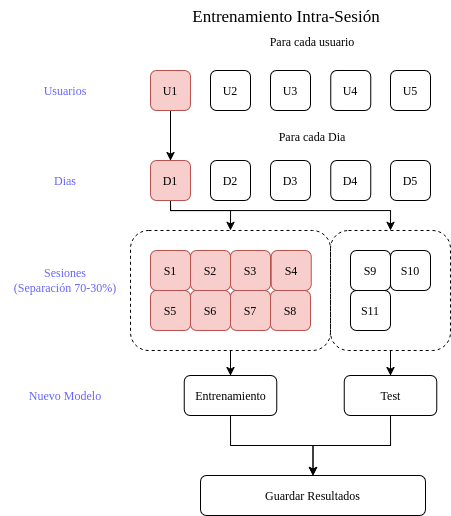

The diagram above was exported from draw.io. Its source (the exported page's mxGraphModel, read from the mxfile embedded in the PNG):
<mxGraphModel dx="2497" dy="925" grid="1" gridSize="10" guides="1" tooltips="1" connect="1" arrows="1" fold="1" page="1" pageScale="1" pageWidth="850" pageHeight="1100" math="0" shadow="0">
  <root>
    <mxCell id="0" />
    <mxCell id="1" parent="0" />
    <mxCell id="2" parent="1" style="text;html=1;whiteSpace=wrap;strokeColor=none;fillColor=none;align=center;verticalAlign=middle;rounded=0;fontFamily=Times New Roman;fontSize=17;" value="Entrenamiento Intra-Sesión" vertex="1">
      <mxGeometry height="30" width="291.75" x="-650" y="80" as="geometry" />
    </mxCell>
    <mxCell id="3" connectable="0" parent="1" style="group;fontFamily=Times New Roman;" value="" vertex="1">
      <mxGeometry height="485" width="450" x="-790" y="110" as="geometry" />
    </mxCell>
    <mxCell id="4" parent="3" style="text;html=1;whiteSpace=wrap;strokeColor=none;fillColor=none;align=center;verticalAlign=middle;rounded=0;fontColor=#6666FF;fontFamily=Times New Roman;" value="&lt;div&gt;Usuarios&lt;/div&gt;" vertex="1">
      <mxGeometry height="20" width="60" x="35" y="50" as="geometry" />
    </mxCell>
    <mxCell id="5" parent="3" style="text;html=1;whiteSpace=wrap;strokeColor=none;fillColor=none;align=center;verticalAlign=middle;rounded=0;fontColor=#6666FF;fontFamily=Times New Roman;" value="Dias" vertex="1">
      <mxGeometry height="20" width="60" x="35" y="140" as="geometry" />
    </mxCell>
    <mxCell id="6" parent="3" style="text;html=1;whiteSpace=wrap;strokeColor=none;fillColor=none;align=center;verticalAlign=middle;rounded=0;fontColor=#6666FF;fontFamily=Times New Roman;" value="&lt;div&gt;Sesiones&lt;/div&gt;(Separación 70-30%)" vertex="1">
      <mxGeometry height="20" width="130" y="240" as="geometry" />
    </mxCell>
    <mxCell id="7" parent="3" style="text;html=1;whiteSpace=wrap;strokeColor=none;fillColor=none;align=center;verticalAlign=middle;rounded=0;fontFamily=Times New Roman;" value="Para cada usuario" vertex="1">
      <mxGeometry height="22.5" width="106.0578947368421" x="259.47" as="geometry" />
    </mxCell>
    <mxCell id="8" parent="3" style="text;html=1;whiteSpace=wrap;strokeColor=none;fillColor=none;align=center;verticalAlign=middle;rounded=0;fontFamily=Times New Roman;" value="Para cada Dia" vertex="1">
      <mxGeometry height="22.5" width="106.0578947368421" x="259.47" y="95" as="geometry" />
    </mxCell>
    <mxCell id="9" parent="3" style="text;html=1;whiteSpace=wrap;strokeColor=none;fillColor=none;align=center;verticalAlign=middle;rounded=0;fontColor=#6666FF;fontFamily=Times New Roman;" value="Nuevo Modelo" vertex="1">
      <mxGeometry height="20" width="80" x="25" y="355" as="geometry" />
    </mxCell>
    <mxCell id="10" edge="1" parent="3" source="11" style="edgeStyle=orthogonalEdgeStyle;rounded=0;orthogonalLoop=1;jettySize=auto;html=1;exitX=0.5;exitY=1;exitDx=0;exitDy=0;entryX=0.5;entryY=0;entryDx=0;entryDy=0;fontFamily=Times New Roman;" target="14">
      <mxGeometry relative="1" as="geometry" />
    </mxCell>
    <mxCell id="11" parent="3" style="rounded=1;whiteSpace=wrap;html=1;fontFamily=Times New Roman;" value="Entrenamiento" vertex="1">
      <mxGeometry height="40" width="92.5" x="183.75" y="345" as="geometry" />
    </mxCell>
    <mxCell id="12" edge="1" parent="3" source="13" style="edgeStyle=orthogonalEdgeStyle;rounded=0;orthogonalLoop=1;jettySize=auto;html=1;exitX=0.5;exitY=1;exitDx=0;exitDy=0;entryX=0.5;entryY=0;entryDx=0;entryDy=0;fontFamily=Times New Roman;" target="14">
      <mxGeometry relative="1" as="geometry" />
    </mxCell>
    <mxCell id="13" parent="3" style="rounded=1;whiteSpace=wrap;html=1;fontFamily=Times New Roman;" value="Test" vertex="1">
      <mxGeometry height="40" width="92.5" x="343.75" y="345" as="geometry" />
    </mxCell>
    <mxCell id="14" parent="3" style="rounded=1;whiteSpace=wrap;html=1;fontFamily=Times New Roman;" value="&lt;div&gt;Guardar Resultados&lt;/div&gt;" vertex="1">
      <mxGeometry height="40" width="225" x="200" y="445" as="geometry" />
    </mxCell>
    <mxCell id="15" connectable="0" parent="3" style="group;fontFamily=Times New Roman;" value="" vertex="1">
      <mxGeometry height="280" width="320" x="130" y="40" as="geometry" />
    </mxCell>
    <mxCell id="16" parent="15" style="rounded=1;whiteSpace=wrap;html=1;container=0;fillColor=none;dashed=1;fontFamily=Times New Roman;" value="" vertex="1">
      <mxGeometry height="120" width="120" x="200" y="160" as="geometry" />
    </mxCell>
    <mxCell id="17" parent="15" style="rounded=1;whiteSpace=wrap;html=1;container=0;fillColor=none;dashed=1;fontFamily=Times New Roman;" value="" vertex="1">
      <mxGeometry height="120" width="200" y="160" as="geometry" />
    </mxCell>
    <mxCell id="18" edge="1" parent="15" source="19" style="edgeStyle=orthogonalEdgeStyle;rounded=0;orthogonalLoop=1;jettySize=auto;html=1;exitX=0.5;exitY=1;exitDx=0;exitDy=0;entryX=0.5;entryY=0;entryDx=0;entryDy=0;fontFamily=Times New Roman;" target="26">
      <mxGeometry relative="1" as="geometry" />
    </mxCell>
    <mxCell id="19" parent="15" style="rounded=1;whiteSpace=wrap;html=1;fillColor=#f8cecc;strokeColor=#b85450;container=0;fontFamily=Times New Roman;" value="U1" vertex="1">
      <mxGeometry height="40" width="40" x="20" as="geometry" />
    </mxCell>
    <mxCell id="20" parent="15" style="rounded=1;whiteSpace=wrap;html=1;container=0;fontFamily=Times New Roman;" value="U5" vertex="1">
      <mxGeometry height="40" width="40" x="260" as="geometry" />
    </mxCell>
    <mxCell id="21" parent="15" style="rounded=1;whiteSpace=wrap;html=1;container=0;fontFamily=Times New Roman;" value="U4" vertex="1">
      <mxGeometry height="40" width="40" x="200.32999999999993" as="geometry" />
    </mxCell>
    <mxCell id="22" parent="15" style="rounded=1;whiteSpace=wrap;html=1;container=0;fontFamily=Times New Roman;" value="U3" vertex="1">
      <mxGeometry height="40" width="40" x="140" as="geometry" />
    </mxCell>
    <mxCell id="23" parent="15" style="rounded=1;whiteSpace=wrap;html=1;container=0;fontFamily=Times New Roman;" value="U2" vertex="1">
      <mxGeometry height="40" width="40" x="80" as="geometry" />
    </mxCell>
    <mxCell id="24" edge="1" parent="15" source="26" style="edgeStyle=orthogonalEdgeStyle;rounded=0;orthogonalLoop=1;jettySize=auto;html=1;exitX=0.5;exitY=1;exitDx=0;exitDy=0;entryX=0.5;entryY=0;entryDx=0;entryDy=0;fontFamily=Times New Roman;" target="17">
      <mxGeometry relative="1" as="geometry">
        <Array as="points">
          <mxPoint x="40" y="140" />
          <mxPoint x="100" y="140" />
        </Array>
        <mxPoint x="120" y="159.9999999999999" as="targetPoint" />
      </mxGeometry>
    </mxCell>
    <mxCell id="25" edge="1" parent="15" source="26" style="edgeStyle=orthogonalEdgeStyle;rounded=0;orthogonalLoop=1;jettySize=auto;html=1;exitX=0.5;exitY=1;exitDx=0;exitDy=0;entryX=0.5;entryY=0;entryDx=0;entryDy=0;fontFamily=Times New Roman;" target="16">
      <mxGeometry relative="1" as="geometry">
        <Array as="points">
          <mxPoint x="40" y="140" />
          <mxPoint x="260" y="140" />
        </Array>
        <mxPoint x="260" y="159.9999999999999" as="targetPoint" />
      </mxGeometry>
    </mxCell>
    <mxCell id="26" parent="15" style="rounded=1;whiteSpace=wrap;html=1;container=0;fillColor=#f8cecc;strokeColor=#b85450;fontFamily=Times New Roman;" value="D1" vertex="1">
      <mxGeometry height="40" width="40" x="20" y="90" as="geometry" />
    </mxCell>
    <mxCell id="27" parent="15" style="rounded=1;whiteSpace=wrap;html=1;container=0;fontFamily=Times New Roman;" value="D5" vertex="1">
      <mxGeometry height="40" width="40" x="260" y="90" as="geometry" />
    </mxCell>
    <mxCell id="28" parent="15" style="rounded=1;whiteSpace=wrap;html=1;container=0;fontFamily=Times New Roman;" value="D4" vertex="1">
      <mxGeometry height="40" width="40" x="200.32999999999993" y="90" as="geometry" />
    </mxCell>
    <mxCell id="29" parent="15" style="rounded=1;whiteSpace=wrap;html=1;container=0;fontFamily=Times New Roman;" value="D3" vertex="1">
      <mxGeometry height="40" width="40" x="140" y="90" as="geometry" />
    </mxCell>
    <mxCell id="30" parent="15" style="rounded=1;whiteSpace=wrap;html=1;container=0;fontFamily=Times New Roman;" value="D2" vertex="1">
      <mxGeometry height="40" width="40" x="80" y="90" as="geometry" />
    </mxCell>
    <mxCell id="31" parent="15" style="rounded=1;whiteSpace=wrap;html=1;container=0;fillColor=#f8cecc;strokeColor=#b85450;fontFamily=Times New Roman;" value="&lt;div&gt;S1&lt;/div&gt;" vertex="1">
      <mxGeometry height="40" width="40" x="20" y="180" as="geometry" />
    </mxCell>
    <mxCell id="32" parent="15" style="rounded=1;whiteSpace=wrap;html=1;fillColor=#f8cecc;strokeColor=#b85450;container=0;fontFamily=Times New Roman;" value="S5" vertex="1">
      <mxGeometry height="40" width="40" x="19.999999999999773" y="220" as="geometry" />
    </mxCell>
    <mxCell id="33" parent="15" style="rounded=1;whiteSpace=wrap;html=1;container=0;fillColor=#f8cecc;strokeColor=#b85450;fontFamily=Times New Roman;" value="S4" vertex="1">
      <mxGeometry height="40" width="40" x="140.65999999999985" y="180" as="geometry" />
    </mxCell>
    <mxCell id="34" parent="15" style="rounded=1;whiteSpace=wrap;html=1;container=0;fillColor=#f8cecc;strokeColor=#b85450;fontFamily=Times New Roman;" value="S3" vertex="1">
      <mxGeometry height="40" width="40" x="100" y="180" as="geometry" />
    </mxCell>
    <mxCell id="35" parent="15" style="rounded=1;whiteSpace=wrap;html=1;container=0;fillColor=#f8cecc;strokeColor=#b85450;fontFamily=Times New Roman;" value="S2" vertex="1">
      <mxGeometry height="40" width="40" x="60" y="180" as="geometry" />
    </mxCell>
    <mxCell id="36" parent="15" style="rounded=1;whiteSpace=wrap;html=1;container=0;fillColor=#f8cecc;strokeColor=#b85450;fontFamily=Times New Roman;" value="S6" vertex="1">
      <mxGeometry height="40" width="40" x="60" y="220" as="geometry" />
    </mxCell>
    <mxCell id="37" parent="15" style="rounded=1;whiteSpace=wrap;html=1;container=0;fontFamily=Times New Roman;" value="S9" vertex="1">
      <mxGeometry height="40" width="40" x="219.99999999999977" y="180" as="geometry" />
    </mxCell>
    <mxCell id="38" parent="15" style="rounded=1;whiteSpace=wrap;html=1;container=0;fillColor=#f8cecc;strokeColor=#b85450;fontFamily=Times New Roman;" value="S8" vertex="1">
      <mxGeometry height="40" width="40" x="140" y="220" as="geometry" />
    </mxCell>
    <mxCell id="39" parent="15" style="rounded=1;whiteSpace=wrap;html=1;container=0;fillColor=#f8cecc;strokeColor=#b85450;fontFamily=Times New Roman;" value="S7" vertex="1">
      <mxGeometry height="40" width="40" x="100" y="220" as="geometry" />
    </mxCell>
    <mxCell id="40" parent="15" style="rounded=1;whiteSpace=wrap;html=1;container=0;fontFamily=Times New Roman;" value="S10" vertex="1">
      <mxGeometry height="40" width="40" x="260" y="180" as="geometry" />
    </mxCell>
    <mxCell id="41" parent="15" style="rounded=1;whiteSpace=wrap;html=1;container=0;fontFamily=Times New Roman;" value="S11" vertex="1">
      <mxGeometry height="40" width="40" x="220" y="220" as="geometry" />
    </mxCell>
    <mxCell id="42" edge="1" parent="3" source="16" style="edgeStyle=orthogonalEdgeStyle;rounded=0;orthogonalLoop=1;jettySize=auto;html=1;exitX=0.5;exitY=1;exitDx=0;exitDy=0;entryX=0.5;entryY=0;entryDx=0;entryDy=0;fontFamily=Times New Roman;" target="13">
      <mxGeometry relative="1" as="geometry" />
    </mxCell>
    <mxCell id="43" edge="1" parent="3" source="17" style="edgeStyle=orthogonalEdgeStyle;rounded=0;orthogonalLoop=1;jettySize=auto;html=1;exitX=0.5;exitY=1;exitDx=0;exitDy=0;entryX=0.5;entryY=0;entryDx=0;entryDy=0;fontFamily=Times New Roman;" target="11">
      <mxGeometry relative="1" as="geometry">
        <mxPoint x="230" y="380" as="targetPoint" />
      </mxGeometry>
    </mxCell>
  </root>
</mxGraphModel>